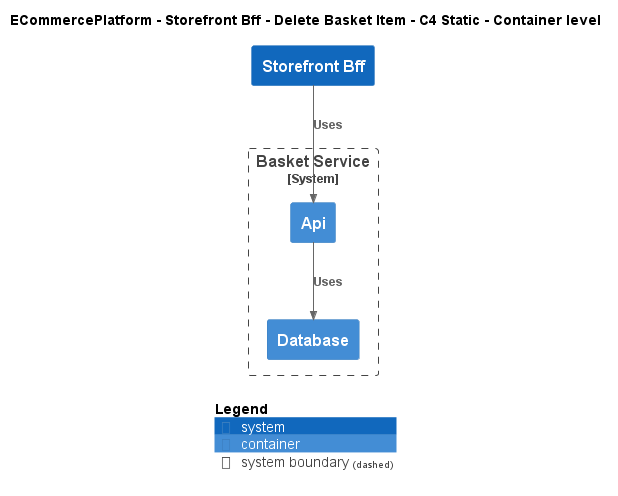

The diagram above was rendered by PlantUML. Its source (embedded in the PNG):
@startuml
!include ..\..\..\..\..\.c4s\C4_Container.puml

AddElementTag("c4interflow:lifecycle:new", $bgColor=green, $fontColor=#ffffff, $borderColor=green, $shadowing="False")
AddElementTag("c4interflow:lifecycle:changed", $bgColor=orange, $fontColor=#ffffff, $borderColor=orange, $shadowing="False")
AddElementTag("c4interflow:lifecycle:removed", $bgColor=red, $fontColor=#ffffff, $borderColor=red, $shadowing="False")

AddRelTag("c4interflow:lifecycle:new", $textColor=green, $lineColor=green)
AddRelTag("c4interflow:lifecycle:changed", $textColor=orange, $lineColor=orange)
AddRelTag("c4interflow:lifecycle:removed", $textColor=red, $lineColor=red)

SHOW_PERSON_PORTRAIT()
LAYOUT_TOP_DOWN()

skinparam linetype polyline

title ECommercePlatform - Storefront Bff - Delete Basket Item - C4 Static - Container level

System(ECommercePlatform.SoftwareSystems.StorefrontBff, "Storefront Bff", "")

System_Boundary(ECommercePlatform.SoftwareSystems.BasketService, "Basket Service") {
    Container(ECommercePlatform.SoftwareSystems.BasketService.Containers.Api, "Api", "", "")
    Container(ECommercePlatform.SoftwareSystems.BasketService.Containers.Database, "Database", "", "")
}

Rel(ECommercePlatform.SoftwareSystems.StorefrontBff, ECommercePlatform.SoftwareSystems.BasketService.Containers.Api, "Uses")
Rel(ECommercePlatform.SoftwareSystems.BasketService.Containers.Api, ECommercePlatform.SoftwareSystems.BasketService.Containers.Database, "Uses")


SHOW_LEGEND()
@enduml